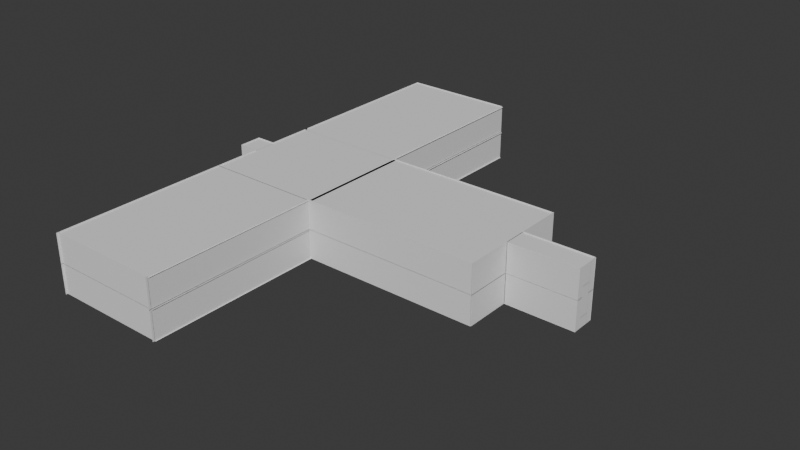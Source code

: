 # Source: Mall.blend  (saved by Blender 5.0.118; exported with 4.5.12 LTS)
import bpy
from mathutils import Matrix  # noqa: F401  (used for matrix-valued properties, if any)

bpy.ops.wm.read_factory_settings(use_empty=True)
scene = bpy.context.scene
scene.name = 'Scene'

# ---- collections
col_collection = bpy.data.collections.new('Collection'); scene.collection.children.link(col_collection)

# ---- world
world_world = bpy.data.worlds.new('World'); scene.world = world_world
world_world.use_nodes = True; world_world.node_tree.nodes.clear()
_N = world_world.node_tree.nodes; _L = world_world.node_tree.links
n0 = _N.new('ShaderNodeOutputWorld'); n0.name = 'World Output'; n0.location = (200, 100)
n1 = _N.new('ShaderNodeBackground'); n1.name = 'Background'; n1.location = (-200, 100)
n1.inputs[0].default_value = (0.05088, 0.05088, 0.05088, 1.0)
_L.new(n1.outputs[0], n0.inputs[0])
n0.is_active_output = True
world_world.color = (0.05088, 0.05088, 0.05088)
world_world.sun_shadow_jitter_overblur = 0.0

# ---- meshes
me_cube_001 = bpy.data.meshes.new('Cube.001')
me_cube_001.from_pydata([(-1.0, -1.0, -1.0), (-1.0, -1.0, 1.0), (-1.0, 1.0, -1.0), (-1.0, 1.0, 1.0), (1.0, -1.0, -1.0), (1.0, -1.0, 1.0), (1.0, 1.0, -1.0), (1.0, 1.0, 1.0)], [], [(0, 1, 3, 2), (2, 3, 7, 6), (6, 7, 5, 4), (4, 5, 1, 0), (2, 6, 4, 0), (7, 3, 1, 5)])
_uv = me_cube_001.uv_layers.new(name='UVMap')
_uv.uv.foreach_set('vector', [0.375, 0.0, 0.625, 0.0, 0.625, 0.25, 0.375, 0.25, 0.375, 0.25, 0.625, 0.25, 0.625, 0.5, 0.375, 0.5, 0.375, 0.5, 0.625, 0.5, 0.625, 0.75, 0.375, 0.75, 0.375, 0.75, 0.625, 0.75, 0.625, 1.0, 0.375, 1.0, 0.125, 0.5, 0.375, 0.5, 0.375, 0.75, 0.125, 0.75, 0.625, 0.5, 0.875, 0.5, 0.875, 0.75, 0.625, 0.75])
me_cube_001.update()
me_cube_002 = bpy.data.meshes.new('Cube.002')
me_cube_002.from_pydata([(-1.0, -1.0, -1.0), (-1.0, -1.0, 1.0), (-1.0, 1.0, -1.0), (-1.0, 1.0, 1.0), (1.0, -1.0, -1.0), (1.0, -1.0, 1.0), (1.0, 1.0, -1.0), (1.0, 1.0, 1.0)], [], [(0, 1, 3, 2), (2, 3, 7, 6), (6, 7, 5, 4), (4, 5, 1, 0), (2, 6, 4, 0), (7, 3, 1, 5)])
_uv = me_cube_002.uv_layers.new(name='UVMap')
_uv.uv.foreach_set('vector', [0.375, 0.0, 0.625, 0.0, 0.625, 0.25, 0.375, 0.25, 0.375, 0.25, 0.625, 0.25, 0.625, 0.5, 0.375, 0.5, 0.375, 0.5, 0.625, 0.5, 0.625, 0.75, 0.375, 0.75, 0.375, 0.75, 0.625, 0.75, 0.625, 1.0, 0.375, 1.0, 0.125, 0.5, 0.375, 0.5, 0.375, 0.75, 0.125, 0.75, 0.625, 0.5, 0.875, 0.5, 0.875, 0.75, 0.625, 0.75])
me_cube_002.update()
me_plane_001 = bpy.data.meshes.new('Plane.001')
me_plane_001.from_pydata([(-1.0, -1.0, 0.0), (1.0, -1.0, 0.0), (-1.0, 1.0, 0.0), (1.0, 1.0, 0.0)], [], [(0, 1, 3, 2)])
_uv = me_plane_001.uv_layers.new(name='UVMap')
_uv.uv.foreach_set('vector', [0.0, 0.0, 1.0, 0.0, 1.0, 1.0, 0.0, 1.0])
me_plane_001.update()
me_cube_003 = bpy.data.meshes.new('Cube.003')
me_cube_003.from_pydata([(-1.0, -1.0, -1.0), (-1.0, -1.0, 1.0), (-1.0, 1.0, -1.0), (-1.0, 1.0, 1.0), (1.0, -1.0, -1.0), (1.0, -1.0, 1.0), (1.0, 1.0, -1.0), (1.0, 1.0, 1.0)], [], [(0, 1, 3, 2), (2, 3, 7, 6), (6, 7, 5, 4), (4, 5, 1, 0), (2, 6, 4, 0), (7, 3, 1, 5)])
_uv = me_cube_003.uv_layers.new(name='UVMap')
_uv.uv.foreach_set('vector', [0.375, 0.0, 0.625, 0.0, 0.625, 0.25, 0.375, 0.25, 0.375, 0.25, 0.625, 0.25, 0.625, 0.5, 0.375, 0.5, 0.375, 0.5, 0.625, 0.5, 0.625, 0.75, 0.375, 0.75, 0.375, 0.75, 0.625, 0.75, 0.625, 1.0, 0.375, 1.0, 0.125, 0.5, 0.375, 0.5, 0.375, 0.75, 0.125, 0.75, 0.625, 0.5, 0.875, 0.5, 0.875, 0.75, 0.625, 0.75])
me_cube_003.update()
me_cube_004 = bpy.data.meshes.new('Cube.004')
me_cube_004.from_pydata([(-1.0, -1.0, -1.0), (-1.0, -1.0, 1.0), (-1.0, 1.0, -1.0), (-1.0, 1.0, 1.0), (1.0, -1.0, -1.0), (1.0, -1.0, 1.0), (1.0, 1.0, -1.0), (1.0, 1.0, 1.0)], [], [(0, 1, 3, 2), (2, 3, 7, 6), (6, 7, 5, 4), (4, 5, 1, 0), (2, 6, 4, 0), (7, 3, 1, 5)])
_uv = me_cube_004.uv_layers.new(name='UVMap')
_uv.uv.foreach_set('vector', [0.375, 0.0, 0.625, 0.0, 0.625, 0.25, 0.375, 0.25, 0.375, 0.25, 0.625, 0.25, 0.625, 0.5, 0.375, 0.5, 0.375, 0.5, 0.625, 0.5, 0.625, 0.75, 0.375, 0.75, 0.375, 0.75, 0.625, 0.75, 0.625, 1.0, 0.375, 1.0, 0.125, 0.5, 0.375, 0.5, 0.375, 0.75, 0.125, 0.75, 0.625, 0.5, 0.875, 0.5, 0.875, 0.75, 0.625, 0.75])
me_cube_004.update()
me_cube_005 = bpy.data.meshes.new('Cube.005')
me_cube_005.from_pydata([(-1.0, -1.0, -1.0), (-1.0, -1.0, 1.0), (-1.0, 1.0, -1.0), (-1.0, 1.0, 1.0), (1.0, -1.0, -1.0), (1.0, -1.0, 1.0), (1.0, 1.0, -1.0), (1.0, 1.0, 1.0)], [], [(0, 1, 3, 2), (2, 3, 7, 6), (6, 7, 5, 4), (4, 5, 1, 0), (2, 6, 4, 0), (7, 3, 1, 5)])
_uv = me_cube_005.uv_layers.new(name='UVMap')
_uv.uv.foreach_set('vector', [0.375, 0.0, 0.625, 0.0, 0.625, 0.25, 0.375, 0.25, 0.375, 0.25, 0.625, 0.25, 0.625, 0.5, 0.375, 0.5, 0.375, 0.5, 0.625, 0.5, 0.625, 0.75, 0.375, 0.75, 0.375, 0.75, 0.625, 0.75, 0.625, 1.0, 0.375, 1.0, 0.125, 0.5, 0.375, 0.5, 0.375, 0.75, 0.125, 0.75, 0.625, 0.5, 0.875, 0.5, 0.875, 0.75, 0.625, 0.75])
me_cube_005.update()
me_cube_006 = bpy.data.meshes.new('Cube.006')
me_cube_006.from_pydata([(-1.0, -1.0, -1.0), (-1.0, -1.0, 1.0), (-1.0, 1.0, -1.0), (-1.0, 1.0, 1.0), (1.0, -1.0, -1.0), (1.0, -1.0, 1.0), (1.0, 1.0, -1.0), (1.0, 1.0, 1.0)], [], [(0, 1, 3, 2), (2, 3, 7, 6), (6, 7, 5, 4), (4, 5, 1, 0), (2, 6, 4, 0), (7, 3, 1, 5)])
_uv = me_cube_006.uv_layers.new(name='UVMap')
_uv.uv.foreach_set('vector', [0.375, 0.0, 0.625, 0.0, 0.625, 0.25, 0.375, 0.25, 0.375, 0.25, 0.625, 0.25, 0.625, 0.5, 0.375, 0.5, 0.375, 0.5, 0.625, 0.5, 0.625, 0.75, 0.375, 0.75, 0.375, 0.75, 0.625, 0.75, 0.625, 1.0, 0.375, 1.0, 0.125, 0.5, 0.375, 0.5, 0.375, 0.75, 0.125, 0.75, 0.625, 0.5, 0.875, 0.5, 0.875, 0.75, 0.625, 0.75])
me_cube_006.update()
me_cube_007 = bpy.data.meshes.new('Cube.007')
me_cube_007.from_pydata([(-1.0, -1.0, -1.0), (-1.0, -1.0, 1.0), (-1.0, 1.0, -1.0), (-1.0, 1.0, 1.0), (1.0, -1.0, -1.0), (1.0, -1.0, 1.0), (1.0, 1.0, -1.0), (1.0, 1.0, 1.0)], [], [(0, 1, 3, 2), (2, 3, 7, 6), (6, 7, 5, 4), (4, 5, 1, 0), (2, 6, 4, 0), (7, 3, 1, 5)])
_uv = me_cube_007.uv_layers.new(name='UVMap')
_uv.uv.foreach_set('vector', [0.375, 0.0, 0.625, 0.0, 0.625, 0.25, 0.375, 0.25, 0.375, 0.25, 0.625, 0.25, 0.625, 0.5, 0.375, 0.5, 0.375, 0.5, 0.625, 0.5, 0.625, 0.75, 0.375, 0.75, 0.375, 0.75, 0.625, 0.75, 0.625, 1.0, 0.375, 1.0, 0.125, 0.5, 0.375, 0.5, 0.375, 0.75, 0.125, 0.75, 0.625, 0.5, 0.875, 0.5, 0.875, 0.75, 0.625, 0.75])
me_cube_007.update()
me_cube_008 = bpy.data.meshes.new('Cube.008')
me_cube_008.from_pydata([(-1.0, -1.0, -1.0), (-1.0, -1.0, 1.0), (-1.0, 1.0, -1.0), (-1.0, 1.0, 1.0), (1.0, -1.0, -1.0), (1.0, -1.0, 1.0), (1.0, 1.0, -1.0), (1.0, 1.0, 1.0)], [], [(0, 1, 3, 2), (2, 3, 7, 6), (6, 7, 5, 4), (4, 5, 1, 0), (2, 6, 4, 0), (7, 3, 1, 5)])
_uv = me_cube_008.uv_layers.new(name='UVMap')
_uv.uv.foreach_set('vector', [0.375, 0.0, 0.625, 0.0, 0.625, 0.25, 0.375, 0.25, 0.375, 0.25, 0.625, 0.25, 0.625, 0.5, 0.375, 0.5, 0.375, 0.5, 0.625, 0.5, 0.625, 0.75, 0.375, 0.75, 0.375, 0.75, 0.625, 0.75, 0.625, 1.0, 0.375, 1.0, 0.125, 0.5, 0.375, 0.5, 0.375, 0.75, 0.125, 0.75, 0.625, 0.5, 0.875, 0.5, 0.875, 0.75, 0.625, 0.75])
me_cube_008.update()
me_cube_009 = bpy.data.meshes.new('Cube.009')
me_cube_009.from_pydata([(-1.0, -1.0, -1.0), (-1.0, -1.0, 1.0), (-1.0, 1.0, -1.0), (-1.0, 1.0, 1.0), (1.0, -1.0, -1.0), (1.0, -1.0, 1.0), (1.0, 1.0, -1.0), (1.0, 1.0, 1.0)], [], [(0, 1, 3, 2), (2, 3, 7, 6), (6, 7, 5, 4), (4, 5, 1, 0), (2, 6, 4, 0), (7, 3, 1, 5)])
_uv = me_cube_009.uv_layers.new(name='UVMap')
_uv.uv.foreach_set('vector', [0.375, 0.0, 0.625, 0.0, 0.625, 0.25, 0.375, 0.25, 0.375, 0.25, 0.625, 0.25, 0.625, 0.5, 0.375, 0.5, 0.375, 0.5, 0.625, 0.5, 0.625, 0.75, 0.375, 0.75, 0.375, 0.75, 0.625, 0.75, 0.625, 1.0, 0.375, 1.0, 0.125, 0.5, 0.375, 0.5, 0.375, 0.75, 0.125, 0.75, 0.625, 0.5, 0.875, 0.5, 0.875, 0.75, 0.625, 0.75])
me_cube_009.update()
me_cube_010 = bpy.data.meshes.new('Cube.010')
me_cube_010.from_pydata([(-1.0, -1.0, -1.0), (-1.0, -1.0, 1.0), (-1.0, 1.0, -1.0), (-1.0, 1.0, 1.0), (1.0, -1.0, -1.0), (1.0, -1.0, 1.0), (1.0, 1.0, -1.0), (1.0, 1.0, 1.0)], [], [(0, 1, 3, 2), (2, 3, 7, 6), (6, 7, 5, 4), (4, 5, 1, 0), (2, 6, 4, 0), (7, 3, 1, 5)])
_uv = me_cube_010.uv_layers.new(name='UVMap')
_uv.uv.foreach_set('vector', [0.375, 0.0, 0.625, 0.0, 0.625, 0.25, 0.375, 0.25, 0.375, 0.25, 0.625, 0.25, 0.625, 0.5, 0.375, 0.5, 0.375, 0.5, 0.625, 0.5, 0.625, 0.75, 0.375, 0.75, 0.375, 0.75, 0.625, 0.75, 0.625, 1.0, 0.375, 1.0, 0.125, 0.5, 0.375, 0.5, 0.375, 0.75, 0.125, 0.75, 0.625, 0.5, 0.875, 0.5, 0.875, 0.75, 0.625, 0.75])
me_cube_010.update()
me_cube_011 = bpy.data.meshes.new('Cube.011')
me_cube_011.from_pydata([(-1.0, -1.0, -1.0), (-1.0, -1.0, 1.0), (-1.0, 1.0, -1.0), (-1.0, 1.0, 1.0), (1.0, -1.0, -1.0), (1.0, -1.0, 1.0), (1.0, 1.0, -1.0), (1.0, 1.0, 1.0)], [], [(0, 1, 3, 2), (2, 3, 7, 6), (6, 7, 5, 4), (4, 5, 1, 0), (2, 6, 4, 0), (7, 3, 1, 5)])
_uv = me_cube_011.uv_layers.new(name='UVMap')
_uv.uv.foreach_set('vector', [0.375, 0.0, 0.625, 0.0, 0.625, 0.25, 0.375, 0.25, 0.375, 0.25, 0.625, 0.25, 0.625, 0.5, 0.375, 0.5, 0.375, 0.5, 0.625, 0.5, 0.625, 0.75, 0.375, 0.75, 0.375, 0.75, 0.625, 0.75, 0.625, 1.0, 0.375, 1.0, 0.125, 0.5, 0.375, 0.5, 0.375, 0.75, 0.125, 0.75, 0.625, 0.5, 0.875, 0.5, 0.875, 0.75, 0.625, 0.75])
me_cube_011.update()
me_plane_002 = bpy.data.meshes.new('Plane.002')
me_plane_002.from_pydata([(-1.0, -1.0, 0.0), (1.0, -1.0, 0.0), (-1.0, 1.0, 0.0), (1.0, 1.0, 0.0)], [], [(0, 1, 3, 2)])
_uv = me_plane_002.uv_layers.new(name='UVMap')
_uv.uv.foreach_set('vector', [0.0, 0.0, 1.0, 0.0, 1.0, 1.0, 0.0, 1.0])
me_plane_002.update()
me_plane_003 = bpy.data.meshes.new('Plane.003')
me_plane_003.from_pydata([(-1.0, -1.0, 0.0), (1.0, -1.0, 0.0), (-1.0, 1.0, 0.0), (1.0, 1.0, 0.0)], [], [(0, 1, 3, 2)])
_uv = me_plane_003.uv_layers.new(name='UVMap')
_uv.uv.foreach_set('vector', [0.0, 0.0, 1.0, 0.0, 1.0, 1.0, 0.0, 1.0])
me_plane_003.update()
me_plane_004 = bpy.data.meshes.new('Plane.004')
me_plane_004.from_pydata([(-1.0, -1.0, 0.0), (1.0, -1.0, 0.0), (-1.0, 1.0, 0.0), (1.0, 1.0, 0.0)], [], [(0, 1, 3, 2)])
_uv = me_plane_004.uv_layers.new(name='UVMap')
_uv.uv.foreach_set('vector', [0.0, 0.0, 1.0, 0.0, 1.0, 1.0, 0.0, 1.0])
me_plane_004.update()
me_cube_012 = bpy.data.meshes.new('Cube.012')
me_cube_012.from_pydata([(-1.0, -1.0, -1.0), (-1.0, -1.0, 1.0), (-1.0, 1.0, -1.0), (-1.0, 1.0, 1.0), (1.0, -1.0, -1.0), (1.0, -1.0, 1.0), (1.0, 1.0, -1.0), (1.0, 1.0, 1.0)], [], [(0, 1, 3, 2), (2, 3, 7, 6), (6, 7, 5, 4), (4, 5, 1, 0), (2, 6, 4, 0), (7, 3, 1, 5)])
_uv = me_cube_012.uv_layers.new(name='UVMap')
_uv.uv.foreach_set('vector', [0.375, 0.0, 0.625, 0.0, 0.625, 0.25, 0.375, 0.25, 0.375, 0.25, 0.625, 0.25, 0.625, 0.5, 0.375, 0.5, 0.375, 0.5, 0.625, 0.5, 0.625, 0.75, 0.375, 0.75, 0.375, 0.75, 0.625, 0.75, 0.625, 1.0, 0.375, 1.0, 0.125, 0.5, 0.375, 0.5, 0.375, 0.75, 0.125, 0.75, 0.625, 0.5, 0.875, 0.5, 0.875, 0.75, 0.625, 0.75])
me_cube_012.update()
me_cube_013 = bpy.data.meshes.new('Cube.013')
me_cube_013.from_pydata([(-1.0, -1.0, -1.0), (-1.0, -1.0, 1.0), (-1.0, 1.0, -1.0), (-1.0, 1.0, 1.0), (1.0, -1.0, -1.0), (1.0, -1.0, 1.0), (1.0, 1.0, -1.0), (1.0, 1.0, 1.0)], [], [(0, 1, 3, 2), (2, 3, 7, 6), (6, 7, 5, 4), (4, 5, 1, 0), (2, 6, 4, 0), (7, 3, 1, 5)])
_uv = me_cube_013.uv_layers.new(name='UVMap')
_uv.uv.foreach_set('vector', [0.375, 0.0, 0.625, 0.0, 0.625, 0.25, 0.375, 0.25, 0.375, 0.25, 0.625, 0.25, 0.625, 0.5, 0.375, 0.5, 0.375, 0.5, 0.625, 0.5, 0.625, 0.75, 0.375, 0.75, 0.375, 0.75, 0.625, 0.75, 0.625, 1.0, 0.375, 1.0, 0.125, 0.5, 0.375, 0.5, 0.375, 0.75, 0.125, 0.75, 0.625, 0.5, 0.875, 0.5, 0.875, 0.75, 0.625, 0.75])
me_cube_013.update()
me_cube_014 = bpy.data.meshes.new('Cube.014')
me_cube_014.from_pydata([(-1.0, -1.0, -1.0), (-1.0, -1.0, 1.0), (-1.0, 1.0, -1.0), (-1.0, 1.0, 1.0), (1.0, -1.0, -1.0), (1.0, -1.0, 1.0), (1.0, 1.0, -1.0), (1.0, 1.0, 1.0)], [], [(0, 1, 3, 2), (2, 3, 7, 6), (6, 7, 5, 4), (4, 5, 1, 0), (2, 6, 4, 0), (7, 3, 1, 5)])
_uv = me_cube_014.uv_layers.new(name='UVMap')
_uv.uv.foreach_set('vector', [0.375, 0.0, 0.625, 0.0, 0.625, 0.25, 0.375, 0.25, 0.375, 0.25, 0.625, 0.25, 0.625, 0.5, 0.375, 0.5, 0.375, 0.5, 0.625, 0.5, 0.625, 0.75, 0.375, 0.75, 0.375, 0.75, 0.625, 0.75, 0.625, 1.0, 0.375, 1.0, 0.125, 0.5, 0.375, 0.5, 0.375, 0.75, 0.125, 0.75, 0.625, 0.5, 0.875, 0.5, 0.875, 0.75, 0.625, 0.75])
me_cube_014.update()
me_plane_005 = bpy.data.meshes.new('Plane.005')
me_plane_005.from_pydata([(-1.0, -1.0, 0.0), (1.0, -1.0, 0.0), (-1.0, 1.0, 0.0), (1.0, 1.0, 0.0)], [], [(0, 1, 3, 2)])
_uv = me_plane_005.uv_layers.new(name='UVMap')
_uv.uv.foreach_set('vector', [0.0, 0.0, 1.0, 0.0, 1.0, 1.0, 0.0, 1.0])
me_plane_005.update()
me_cube_015 = bpy.data.meshes.new('Cube.015')
me_cube_015.from_pydata([(-1.0, -1.0, -1.0), (-1.0, -1.0, 1.0), (-1.0, 1.0, -1.0), (-1.0, 1.0, 1.0), (1.0, -1.0, -1.0), (1.0, -1.0, 1.0), (1.0, 1.0, -1.0), (1.0, 1.0, 1.0)], [], [(0, 1, 3, 2), (2, 3, 7, 6), (6, 7, 5, 4), (4, 5, 1, 0), (2, 6, 4, 0), (7, 3, 1, 5)])
_uv = me_cube_015.uv_layers.new(name='UVMap')
_uv.uv.foreach_set('vector', [0.375, 0.0, 0.625, 0.0, 0.625, 0.25, 0.375, 0.25, 0.375, 0.25, 0.625, 0.25, 0.625, 0.5, 0.375, 0.5, 0.375, 0.5, 0.625, 0.5, 0.625, 0.75, 0.375, 0.75, 0.375, 0.75, 0.625, 0.75, 0.625, 1.0, 0.375, 1.0, 0.125, 0.5, 0.375, 0.5, 0.375, 0.75, 0.125, 0.75, 0.625, 0.5, 0.875, 0.5, 0.875, 0.75, 0.625, 0.75])
me_cube_015.update()
me_cube_016 = bpy.data.meshes.new('Cube.016')
me_cube_016.from_pydata([(-1.0, -1.0, -1.0), (-1.0, -1.0, 1.0), (-1.0, 1.0, -1.0), (-1.0, 1.0, 1.0), (1.0, -1.0, -1.0), (1.0, -1.0, 1.0), (1.0, 1.0, -1.0), (1.0, 1.0, 1.0)], [], [(0, 1, 3, 2), (2, 3, 7, 6), (6, 7, 5, 4), (4, 5, 1, 0), (2, 6, 4, 0), (7, 3, 1, 5)])
_uv = me_cube_016.uv_layers.new(name='UVMap')
_uv.uv.foreach_set('vector', [0.375, 0.0, 0.625, 0.0, 0.625, 0.25, 0.375, 0.25, 0.375, 0.25, 0.625, 0.25, 0.625, 0.5, 0.375, 0.5, 0.375, 0.5, 0.625, 0.5, 0.625, 0.75, 0.375, 0.75, 0.375, 0.75, 0.625, 0.75, 0.625, 1.0, 0.375, 1.0, 0.125, 0.5, 0.375, 0.5, 0.375, 0.75, 0.125, 0.75, 0.625, 0.5, 0.875, 0.5, 0.875, 0.75, 0.625, 0.75])
me_cube_016.update()
me_cube_017 = bpy.data.meshes.new('Cube.017')
me_cube_017.from_pydata([(-1.0, -1.0, -1.0), (-1.0, -1.0, 1.0), (-1.0, 1.0, -1.0), (-1.0, 1.0, 1.0), (1.0, -1.0, -1.0), (1.0, -1.0, 1.0), (1.0, 1.0, -1.0), (1.0, 1.0, 1.0)], [], [(0, 1, 3, 2), (2, 3, 7, 6), (6, 7, 5, 4), (4, 5, 1, 0), (2, 6, 4, 0), (7, 3, 1, 5)])
_uv = me_cube_017.uv_layers.new(name='UVMap')
_uv.uv.foreach_set('vector', [0.375, 0.0, 0.625, 0.0, 0.625, 0.25, 0.375, 0.25, 0.375, 0.25, 0.625, 0.25, 0.625, 0.5, 0.375, 0.5, 0.375, 0.5, 0.625, 0.5, 0.625, 0.75, 0.375, 0.75, 0.375, 0.75, 0.625, 0.75, 0.625, 1.0, 0.375, 1.0, 0.125, 0.5, 0.375, 0.5, 0.375, 0.75, 0.125, 0.75, 0.625, 0.5, 0.875, 0.5, 0.875, 0.75, 0.625, 0.75])
me_cube_017.update()
me_cube_018 = bpy.data.meshes.new('Cube.018')
me_cube_018.from_pydata([(-1.0, -1.0, -1.0), (-1.0, -1.0, 1.0), (-1.0, 1.0, -1.0), (-1.0, 1.0, 1.0), (1.0, -1.0, -1.0), (1.0, -1.0, 1.0), (1.0, 1.0, -1.0), (1.0, 1.0, 1.0)], [], [(0, 1, 3, 2), (2, 3, 7, 6), (6, 7, 5, 4), (4, 5, 1, 0), (2, 6, 4, 0), (7, 3, 1, 5)])
_uv = me_cube_018.uv_layers.new(name='UVMap')
_uv.uv.foreach_set('vector', [0.375, 0.0, 0.625, 0.0, 0.625, 0.25, 0.375, 0.25, 0.375, 0.25, 0.625, 0.25, 0.625, 0.5, 0.375, 0.5, 0.375, 0.5, 0.625, 0.5, 0.625, 0.75, 0.375, 0.75, 0.375, 0.75, 0.625, 0.75, 0.625, 1.0, 0.375, 1.0, 0.125, 0.5, 0.375, 0.5, 0.375, 0.75, 0.125, 0.75, 0.625, 0.5, 0.875, 0.5, 0.875, 0.75, 0.625, 0.75])
me_cube_018.update()
me_cube_019 = bpy.data.meshes.new('Cube.019')
me_cube_019.from_pydata([(-1.0, -1.0, -1.0), (-1.0, -1.0, 1.0), (-1.0, 1.0, -1.0), (-1.0, 1.0, 1.0), (1.0, -1.0, -1.0), (1.0, -1.0, 1.0), (1.0, 1.0, -1.0), (1.0, 1.0, 1.0)], [], [(0, 1, 3, 2), (2, 3, 7, 6), (6, 7, 5, 4), (4, 5, 1, 0), (2, 6, 4, 0), (7, 3, 1, 5)])
_uv = me_cube_019.uv_layers.new(name='UVMap')
_uv.uv.foreach_set('vector', [0.375, 0.0, 0.625, 0.0, 0.625, 0.25, 0.375, 0.25, 0.375, 0.25, 0.625, 0.25, 0.625, 0.5, 0.375, 0.5, 0.375, 0.5, 0.625, 0.5, 0.625, 0.75, 0.375, 0.75, 0.375, 0.75, 0.625, 0.75, 0.625, 1.0, 0.375, 1.0, 0.125, 0.5, 0.375, 0.5, 0.375, 0.75, 0.125, 0.75, 0.625, 0.5, 0.875, 0.5, 0.875, 0.75, 0.625, 0.75])
me_cube_019.update()
me_plane_006 = bpy.data.meshes.new('Plane.006')
me_plane_006.from_pydata([(-1.0, -1.0, 0.0), (1.0, -1.0, 0.0), (-1.0, 1.0, 0.0), (1.0, 1.0, 0.0)], [], [(0, 1, 3, 2)])
_uv = me_plane_006.uv_layers.new(name='UVMap')
_uv.uv.foreach_set('vector', [0.0, 0.0, 1.0, 0.0, 1.0, 1.0, 0.0, 1.0])
me_plane_006.update()
me_cube_020 = bpy.data.meshes.new('Cube.020')
me_cube_020.from_pydata([(-1.0, -1.0, -1.0), (-1.0, -1.0, 1.0), (-1.0, 1.0, -1.0), (-1.0, 1.0, 1.0), (1.0, -1.0, -1.0), (1.0, -1.0, 1.0), (1.0, 1.0, -1.0), (1.0, 1.0, 1.0)], [], [(0, 1, 3, 2), (2, 3, 7, 6), (6, 7, 5, 4), (4, 5, 1, 0), (2, 6, 4, 0), (7, 3, 1, 5)])
_uv = me_cube_020.uv_layers.new(name='UVMap')
_uv.uv.foreach_set('vector', [0.375, 0.0, 0.625, 0.0, 0.625, 0.25, 0.375, 0.25, 0.375, 0.25, 0.625, 0.25, 0.625, 0.5, 0.375, 0.5, 0.375, 0.5, 0.625, 0.5, 0.625, 0.75, 0.375, 0.75, 0.375, 0.75, 0.625, 0.75, 0.625, 1.0, 0.375, 1.0, 0.125, 0.5, 0.375, 0.5, 0.375, 0.75, 0.125, 0.75, 0.625, 0.5, 0.875, 0.5, 0.875, 0.75, 0.625, 0.75])
me_cube_020.update()
me_plane_007 = bpy.data.meshes.new('Plane.007')
me_plane_007.from_pydata([(-1.0, -1.0, 0.0), (1.0, -1.0, 0.0), (-1.0, 1.0, 0.0), (1.0, 1.0, 0.0)], [], [(0, 1, 3, 2)])
_uv = me_plane_007.uv_layers.new(name='UVMap')
_uv.uv.foreach_set('vector', [0.0, 0.0, 1.0, 0.0, 1.0, 1.0, 0.0, 1.0])
me_plane_007.update()
me_plane_008 = bpy.data.meshes.new('Plane.008')
me_plane_008.from_pydata([(-1.0, -1.0, 0.0), (1.0, -1.0, 0.0), (-1.0, 1.0, 0.0), (1.0, 1.0, 0.0)], [], [(0, 1, 3, 2)])
_uv = me_plane_008.uv_layers.new(name='UVMap')
_uv.uv.foreach_set('vector', [0.0, 0.0, 1.0, 0.0, 1.0, 1.0, 0.0, 1.0])
me_plane_008.update()
me_plane_009 = bpy.data.meshes.new('Plane.009')
me_plane_009.from_pydata([(-1.0, -1.0, 0.0), (1.0, -1.0, 0.0), (-1.0, 1.0, 0.0), (1.0, 1.0, 0.0)], [], [(0, 1, 3, 2)])
_uv = me_plane_009.uv_layers.new(name='UVMap')
_uv.uv.foreach_set('vector', [0.0, 0.0, 1.0, 0.0, 1.0, 1.0, 0.0, 1.0])
me_plane_009.update()
me_plane_010 = bpy.data.meshes.new('Plane.010')
me_plane_010.from_pydata([(-1.0, -1.0, 0.0), (1.0, -1.0, 0.0), (-1.0, 1.0, 0.0), (1.0, 1.0, 0.0)], [], [(0, 1, 3, 2)])
_uv = me_plane_010.uv_layers.new(name='UVMap')
_uv.uv.foreach_set('vector', [0.0, 0.0, 1.0, 0.0, 1.0, 1.0, 0.0, 1.0])
me_plane_010.update()
me_plane_011 = bpy.data.meshes.new('Plane.011')
me_plane_011.from_pydata([(-1.0, -1.0, 0.0), (1.0, -1.0, 0.0), (-1.0, 1.0, 0.0), (1.0, 1.0, 0.0)], [], [(0, 1, 3, 2)])
_uv = me_plane_011.uv_layers.new(name='UVMap')
_uv.uv.foreach_set('vector', [0.0, 0.0, 1.0, 0.0, 1.0, 1.0, 0.0, 1.0])
me_plane_011.update()
me_cube_021 = bpy.data.meshes.new('Cube.021')
me_cube_021.from_pydata([(-1.0, -1.0, -1.0), (-1.0, -1.0, 1.0), (-1.0, 1.0, -1.0), (-1.0, 1.0, 1.0), (1.0, -1.0, -1.0), (1.0, -1.0, 1.0), (1.0, 1.0, -1.0), (1.0, 1.0, 1.0)], [], [(0, 1, 3, 2), (2, 3, 7, 6), (6, 7, 5, 4), (4, 5, 1, 0), (2, 6, 4, 0), (7, 3, 1, 5)])
_uv = me_cube_021.uv_layers.new(name='UVMap')
_uv.uv.foreach_set('vector', [0.375, 0.0, 0.625, 0.0, 0.625, 0.25, 0.375, 0.25, 0.375, 0.25, 0.625, 0.25, 0.625, 0.5, 0.375, 0.5, 0.375, 0.5, 0.625, 0.5, 0.625, 0.75, 0.375, 0.75, 0.375, 0.75, 0.625, 0.75, 0.625, 1.0, 0.375, 1.0, 0.125, 0.5, 0.375, 0.5, 0.375, 0.75, 0.125, 0.75, 0.625, 0.5, 0.875, 0.5, 0.875, 0.75, 0.625, 0.75])
me_cube_021.update()
me_plane_012 = bpy.data.meshes.new('Plane.012')
me_plane_012.from_pydata([(-1.0, -1.0, 0.0), (1.0, -1.0, 0.0), (-1.0, 1.0, 0.0), (1.0, 1.0, 0.0)], [], [(0, 1, 3, 2)])
_uv = me_plane_012.uv_layers.new(name='UVMap')
_uv.uv.foreach_set('vector', [0.0, 0.0, 1.0, 0.0, 1.0, 1.0, 0.0, 1.0])
me_plane_012.update()
me_plane_013 = bpy.data.meshes.new('Plane.013')
me_plane_013.from_pydata([(-1.0, -1.0, 0.0), (1.0, -1.0, 0.0), (-1.0, 1.0, 0.0), (1.0, 1.0, 0.0)], [], [(0, 1, 3, 2)])
_uv = me_plane_013.uv_layers.new(name='UVMap')
_uv.uv.foreach_set('vector', [0.0, 0.0, 1.0, 0.0, 1.0, 1.0, 0.0, 1.0])
me_plane_013.update()
me_plane_014 = bpy.data.meshes.new('Plane.014')
me_plane_014.from_pydata([(-1.0, -1.0, 0.0), (1.0, -1.0, 0.0), (-1.0, 1.0, 0.0), (1.0, 1.0, 0.0)], [], [(0, 1, 3, 2)])
_uv = me_plane_014.uv_layers.new(name='UVMap')
_uv.uv.foreach_set('vector', [0.0, 0.0, 1.0, 0.0, 1.0, 1.0, 0.0, 1.0])
me_plane_014.update()
me_plane_015 = bpy.data.meshes.new('Plane.015')
me_plane_015.from_pydata([(-1.0, -1.0, 0.0), (1.0, -1.0, 0.0), (-1.0, 1.0, 0.0), (1.0, 1.0, 0.0)], [], [(0, 1, 3, 2)])
_uv = me_plane_015.uv_layers.new(name='UVMap')
_uv.uv.foreach_set('vector', [0.0, 0.0, 1.0, 0.0, 1.0, 1.0, 0.0, 1.0])
me_plane_015.update()
me_plane_016 = bpy.data.meshes.new('Plane.016')
me_plane_016.from_pydata([(-1.0, -1.0, 0.0), (1.0, -1.0, 0.0), (-1.0, 1.0, 0.0), (1.0, 1.0, 0.0)], [], [(0, 1, 3, 2)])
_uv = me_plane_016.uv_layers.new(name='UVMap')
_uv.uv.foreach_set('vector', [0.0, 0.0, 1.0, 0.0, 1.0, 1.0, 0.0, 1.0])
me_plane_016.update()
me_plane_017 = bpy.data.meshes.new('Plane.017')
me_plane_017.from_pydata([(-1.0, -1.0, 0.0), (1.0, -1.0, 0.0), (-1.0, 1.0, 0.0), (1.0, 1.0, 0.0)], [], [(0, 1, 3, 2)])
_uv = me_plane_017.uv_layers.new(name='UVMap')
_uv.uv.foreach_set('vector', [0.0, 0.0, 1.0, 0.0, 1.0, 1.0, 0.0, 1.0])
me_plane_017.update()
me_plane_018 = bpy.data.meshes.new('Plane.018')
me_plane_018.from_pydata([(-1.0, -1.0, 0.0), (1.0, -1.0, 0.0), (-1.0, 1.0, 0.0), (1.0, 1.0, 0.0)], [], [(0, 1, 3, 2)])
_uv = me_plane_018.uv_layers.new(name='UVMap')
_uv.uv.foreach_set('vector', [0.0, 0.0, 1.0, 0.0, 1.0, 1.0, 0.0, 1.0])
me_plane_018.update()
me_plane_019 = bpy.data.meshes.new('Plane.019')
me_plane_019.from_pydata([(-1.0, -1.0, 0.0), (1.0, -1.0, 0.0), (-1.0, 1.0, 0.0), (1.0, 1.0, 0.0)], [], [(0, 1, 3, 2)])
_uv = me_plane_019.uv_layers.new(name='UVMap')
_uv.uv.foreach_set('vector', [0.0, 0.0, 1.0, 0.0, 1.0, 1.0, 0.0, 1.0])
me_plane_019.update()
me_plane_020 = bpy.data.meshes.new('Plane.020')
me_plane_020.from_pydata([(-1.0, -1.0, 0.0), (1.0, -1.0, 0.0), (-1.0, 1.0, 0.0), (1.0, 1.0, 0.0)], [], [(0, 1, 3, 2)])
_uv = me_plane_020.uv_layers.new(name='UVMap')
_uv.uv.foreach_set('vector', [0.0, 0.0, 1.0, 0.0, 1.0, 1.0, 0.0, 1.0])
me_plane_020.update()
me_plane_021 = bpy.data.meshes.new('Plane.021')
me_plane_021.from_pydata([(-1.0, -1.0, 0.0), (1.0, -1.0, 0.0), (-1.0, 1.0, 0.0), (1.0, 1.0, 0.0)], [], [(0, 1, 3, 2)])
_uv = me_plane_021.uv_layers.new(name='UVMap')
_uv.uv.foreach_set('vector', [0.0, 0.0, 1.0, 0.0, 1.0, 1.0, 0.0, 1.0])
me_plane_021.update()
me_plane_022 = bpy.data.meshes.new('Plane.022')
me_plane_022.from_pydata([(-1.0, -1.0, 0.0), (1.0, -1.0, 0.0), (-1.0, 1.0, 0.0), (1.0, 1.0, 0.0)], [], [(0, 1, 3, 2)])
_uv = me_plane_022.uv_layers.new(name='UVMap')
_uv.uv.foreach_set('vector', [0.0, 0.0, 1.0, 0.0, 1.0, 1.0, 0.0, 1.0])
me_plane_022.update()
me_plane_023 = bpy.data.meshes.new('Plane.023')
me_plane_023.from_pydata([(-1.0, -1.0, 0.0), (1.0, -1.0, 0.0), (-1.0, 1.0, 0.0), (1.0, 1.0, 0.0)], [], [(0, 1, 3, 2)])
_uv = me_plane_023.uv_layers.new(name='UVMap')
_uv.uv.foreach_set('vector', [0.0, 0.0, 1.0, 0.0, 1.0, 1.0, 0.0, 1.0])
me_plane_023.update()
me_plane_024 = bpy.data.meshes.new('Plane.024')
me_plane_024.from_pydata([(-1.0, -1.0, 0.0), (1.0, -1.0, 0.0), (-1.0, 1.0, 0.0), (1.0, 1.0, 0.0)], [], [(0, 1, 3, 2)])
_uv = me_plane_024.uv_layers.new(name='UVMap')
_uv.uv.foreach_set('vector', [0.0, 0.0, 1.0, 0.0, 1.0, 1.0, 0.0, 1.0])
me_plane_024.update()
me_cube_022 = bpy.data.meshes.new('Cube.022')
me_cube_022.from_pydata([(-1.0, -1.0, -1.0), (-1.0, -1.0, 1.0), (-1.0, 1.0, -1.0), (-1.0, 1.0, 1.0), (1.0, -1.0, -1.0), (1.0, -1.0, 1.0), (1.0, 1.0, -1.0), (1.0, 1.0, 1.0)], [], [(0, 1, 3, 2), (2, 3, 7, 6), (6, 7, 5, 4), (4, 5, 1, 0), (2, 6, 4, 0), (7, 3, 1, 5)])
_uv = me_cube_022.uv_layers.new(name='UVMap')
_uv.uv.foreach_set('vector', [0.375, 0.0, 0.625, 0.0, 0.625, 0.25, 0.375, 0.25, 0.375, 0.25, 0.625, 0.25, 0.625, 0.5, 0.375, 0.5, 0.375, 0.5, 0.625, 0.5, 0.625, 0.75, 0.375, 0.75, 0.375, 0.75, 0.625, 0.75, 0.625, 1.0, 0.375, 1.0, 0.125, 0.5, 0.375, 0.5, 0.375, 0.75, 0.125, 0.75, 0.625, 0.5, 0.875, 0.5, 0.875, 0.75, 0.625, 0.75])
me_cube_022.update()
me_cube_023 = bpy.data.meshes.new('Cube.023')
me_cube_023.from_pydata([(-1.0, -1.0, -1.0), (-1.0, -1.0, 1.0), (-1.0, 1.0, -1.0), (-1.0, 1.0, 1.0), (1.0, -1.0, -1.0), (1.0, -1.0, 1.0), (1.0, 1.0, -1.0), (1.0, 1.0, 1.0)], [], [(0, 1, 3, 2), (2, 3, 7, 6), (6, 7, 5, 4), (4, 5, 1, 0), (2, 6, 4, 0), (7, 3, 1, 5)])
_uv = me_cube_023.uv_layers.new(name='UVMap')
_uv.uv.foreach_set('vector', [0.375, 0.0, 0.625, 0.0, 0.625, 0.25, 0.375, 0.25, 0.375, 0.25, 0.625, 0.25, 0.625, 0.5, 0.375, 0.5, 0.375, 0.5, 0.625, 0.5, 0.625, 0.75, 0.375, 0.75, 0.375, 0.75, 0.625, 0.75, 0.625, 1.0, 0.375, 1.0, 0.125, 0.5, 0.375, 0.5, 0.375, 0.75, 0.125, 0.75, 0.625, 0.5, 0.875, 0.5, 0.875, 0.75, 0.625, 0.75])
me_cube_023.update()
me_cube_024 = bpy.data.meshes.new('Cube.024')
me_cube_024.from_pydata([(-1.0, -1.0, -1.0), (-1.0, -1.0, 1.0), (-1.0, 1.0, -1.0), (-1.0, 1.0, 1.0), (1.0, -1.0, -1.0), (1.0, -1.0, 1.0), (1.0, 1.0, -1.0), (1.0, 1.0, 1.0)], [], [(0, 1, 3, 2), (2, 3, 7, 6), (6, 7, 5, 4), (4, 5, 1, 0), (2, 6, 4, 0), (7, 3, 1, 5)])
_uv = me_cube_024.uv_layers.new(name='UVMap')
_uv.uv.foreach_set('vector', [0.375, 0.0, 0.625, 0.0, 0.625, 0.25, 0.375, 0.25, 0.375, 0.25, 0.625, 0.25, 0.625, 0.5, 0.375, 0.5, 0.375, 0.5, 0.625, 0.5, 0.625, 0.75, 0.375, 0.75, 0.375, 0.75, 0.625, 0.75, 0.625, 1.0, 0.375, 1.0, 0.125, 0.5, 0.375, 0.5, 0.375, 0.75, 0.125, 0.75, 0.625, 0.5, 0.875, 0.5, 0.875, 0.75, 0.625, 0.75])
me_cube_024.update()
me_cube_025 = bpy.data.meshes.new('Cube.025')
me_cube_025.from_pydata([(-1.0, -1.0, -1.0), (-1.0, -1.0, 1.0), (-1.0, 1.0, -1.0), (-1.0, 1.0, 1.0), (1.0, -1.0, -1.0), (1.0, -1.0, 1.0), (1.0, 1.0, -1.0), (1.0, 1.0, 1.0)], [], [(0, 1, 3, 2), (2, 3, 7, 6), (6, 7, 5, 4), (4, 5, 1, 0), (2, 6, 4, 0), (7, 3, 1, 5)])
_uv = me_cube_025.uv_layers.new(name='UVMap')
_uv.uv.foreach_set('vector', [0.375, 0.0, 0.625, 0.0, 0.625, 0.25, 0.375, 0.25, 0.375, 0.25, 0.625, 0.25, 0.625, 0.5, 0.375, 0.5, 0.375, 0.5, 0.625, 0.5, 0.625, 0.75, 0.375, 0.75, 0.375, 0.75, 0.625, 0.75, 0.625, 1.0, 0.375, 1.0, 0.125, 0.5, 0.375, 0.5, 0.375, 0.75, 0.125, 0.75, 0.625, 0.5, 0.875, 0.5, 0.875, 0.75, 0.625, 0.75])
me_cube_025.update()
me_cube_026 = bpy.data.meshes.new('Cube.026')
me_cube_026.from_pydata([(-1.0, -1.0, -1.0), (-1.0, -1.0, 1.0), (-1.0, 1.0, -1.0), (-1.0, 1.0, 1.0), (1.0, -1.0, -1.0), (1.0, -1.0, 1.0), (1.0, 1.0, -1.0), (1.0, 1.0, 1.0)], [], [(0, 1, 3, 2), (2, 3, 7, 6), (6, 7, 5, 4), (4, 5, 1, 0), (2, 6, 4, 0), (7, 3, 1, 5)])
_uv = me_cube_026.uv_layers.new(name='UVMap')
_uv.uv.foreach_set('vector', [0.375, 0.0, 0.625, 0.0, 0.625, 0.25, 0.375, 0.25, 0.375, 0.25, 0.625, 0.25, 0.625, 0.5, 0.375, 0.5, 0.375, 0.5, 0.625, 0.5, 0.625, 0.75, 0.375, 0.75, 0.375, 0.75, 0.625, 0.75, 0.625, 1.0, 0.375, 1.0, 0.125, 0.5, 0.375, 0.5, 0.375, 0.75, 0.125, 0.75, 0.625, 0.5, 0.875, 0.5, 0.875, 0.75, 0.625, 0.75])
me_cube_026.update()
me_cube_027 = bpy.data.meshes.new('Cube.027')
me_cube_027.from_pydata([(-1.0, -1.0, -1.0), (-1.0, -1.0, 1.0), (-1.0, 1.0, -1.0), (-1.0, 1.0, 1.0), (1.0, -1.0, -1.0), (1.0, -1.0, 1.0), (1.0, 1.0, -1.0), (1.0, 1.0, 1.0)], [], [(0, 1, 3, 2), (2, 3, 7, 6), (6, 7, 5, 4), (4, 5, 1, 0), (2, 6, 4, 0), (7, 3, 1, 5)])
_uv = me_cube_027.uv_layers.new(name='UVMap')
_uv.uv.foreach_set('vector', [0.375, 0.0, 0.625, 0.0, 0.625, 0.25, 0.375, 0.25, 0.375, 0.25, 0.625, 0.25, 0.625, 0.5, 0.375, 0.5, 0.375, 0.5, 0.625, 0.5, 0.625, 0.75, 0.375, 0.75, 0.375, 0.75, 0.625, 0.75, 0.625, 1.0, 0.375, 1.0, 0.125, 0.5, 0.375, 0.5, 0.375, 0.75, 0.125, 0.75, 0.625, 0.5, 0.875, 0.5, 0.875, 0.75, 0.625, 0.75])
me_cube_027.update()
me_cube_028 = bpy.data.meshes.new('Cube.028')
me_cube_028.from_pydata([(-1.0, -1.0, -1.0), (-1.0, -1.0, 1.0), (-1.0, 1.0, -1.0), (-1.0, 1.0, 1.0), (1.0, -1.0, -1.0), (1.0, -1.0, 1.0), (1.0, 1.0, -1.0), (1.0, 1.0, 1.0)], [], [(0, 1, 3, 2), (2, 3, 7, 6), (6, 7, 5, 4), (4, 5, 1, 0), (2, 6, 4, 0), (7, 3, 1, 5)])
_uv = me_cube_028.uv_layers.new(name='UVMap')
_uv.uv.foreach_set('vector', [0.375, 0.0, 0.625, 0.0, 0.625, 0.25, 0.375, 0.25, 0.375, 0.25, 0.625, 0.25, 0.625, 0.5, 0.375, 0.5, 0.375, 0.5, 0.625, 0.5, 0.625, 0.75, 0.375, 0.75, 0.375, 0.75, 0.625, 0.75, 0.625, 1.0, 0.375, 1.0, 0.125, 0.5, 0.375, 0.5, 0.375, 0.75, 0.125, 0.75, 0.625, 0.5, 0.875, 0.5, 0.875, 0.75, 0.625, 0.75])
me_cube_028.update()
me_cube_029 = bpy.data.meshes.new('Cube.029')
me_cube_029.from_pydata([(-1.0, -1.0, -1.0), (-1.0, -1.0, 1.0), (-1.0, 1.0, -1.0), (-1.0, 1.0, 1.0), (1.0, -1.0, -1.0), (1.0, -1.0, 1.0), (1.0, 1.0, -1.0), (1.0, 1.0, 1.0)], [], [(0, 1, 3, 2), (2, 3, 7, 6), (6, 7, 5, 4), (4, 5, 1, 0), (2, 6, 4, 0), (7, 3, 1, 5)])
_uv = me_cube_029.uv_layers.new(name='UVMap')
_uv.uv.foreach_set('vector', [0.375, 0.0, 0.625, 0.0, 0.625, 0.25, 0.375, 0.25, 0.375, 0.25, 0.625, 0.25, 0.625, 0.5, 0.375, 0.5, 0.375, 0.5, 0.625, 0.5, 0.625, 0.75, 0.375, 0.75, 0.375, 0.75, 0.625, 0.75, 0.625, 1.0, 0.375, 1.0, 0.125, 0.5, 0.375, 0.5, 0.375, 0.75, 0.125, 0.75, 0.625, 0.5, 0.875, 0.5, 0.875, 0.75, 0.625, 0.75])
me_cube_029.update()
me_cube_030 = bpy.data.meshes.new('Cube.030')
me_cube_030.from_pydata([(-1.0, -1.0, -1.0), (-1.0, -1.0, 1.0), (-1.0, 1.0, -1.0), (-1.0, 1.0, 1.0), (1.0, -1.0, -1.0), (1.0, -1.0, 1.0), (1.0, 1.0, -1.0), (1.0, 1.0, 1.0)], [], [(0, 1, 3, 2), (2, 3, 7, 6), (6, 7, 5, 4), (4, 5, 1, 0), (2, 6, 4, 0), (7, 3, 1, 5)])
_uv = me_cube_030.uv_layers.new(name='UVMap')
_uv.uv.foreach_set('vector', [0.375, 0.0, 0.625, 0.0, 0.625, 0.25, 0.375, 0.25, 0.375, 0.25, 0.625, 0.25, 0.625, 0.5, 0.375, 0.5, 0.375, 0.5, 0.625, 0.5, 0.625, 0.75, 0.375, 0.75, 0.375, 0.75, 0.625, 0.75, 0.625, 1.0, 0.375, 1.0, 0.125, 0.5, 0.375, 0.5, 0.375, 0.75, 0.125, 0.75, 0.625, 0.5, 0.875, 0.5, 0.875, 0.75, 0.625, 0.75])
me_cube_030.update()
me_cube_031 = bpy.data.meshes.new('Cube.031')
me_cube_031.from_pydata([(-1.0, -1.0, -1.0), (-1.0, -1.0, 1.0), (-1.0, 1.0, -1.0), (-1.0, 1.0, 1.0), (1.0, -1.0, -1.0), (1.0, -1.0, 1.0), (1.0, 1.0, -1.0), (1.0, 1.0, 1.0)], [], [(0, 1, 3, 2), (2, 3, 7, 6), (6, 7, 5, 4), (4, 5, 1, 0), (2, 6, 4, 0), (7, 3, 1, 5)])
_uv = me_cube_031.uv_layers.new(name='UVMap')
_uv.uv.foreach_set('vector', [0.375, 0.0, 0.625, 0.0, 0.625, 0.25, 0.375, 0.25, 0.375, 0.25, 0.625, 0.25, 0.625, 0.5, 0.375, 0.5, 0.375, 0.5, 0.625, 0.5, 0.625, 0.75, 0.375, 0.75, 0.375, 0.75, 0.625, 0.75, 0.625, 1.0, 0.375, 1.0, 0.125, 0.5, 0.375, 0.5, 0.375, 0.75, 0.125, 0.75, 0.625, 0.5, 0.875, 0.5, 0.875, 0.75, 0.625, 0.75])
me_cube_031.update()
me_cube_032 = bpy.data.meshes.new('Cube.032')
me_cube_032.from_pydata([(-1.0, -1.0, -1.0), (-1.0, -1.0, 1.0), (-1.0, 1.0, -1.0), (-1.0, 1.0, 1.0), (1.0, -1.0, -1.0), (1.0, -1.0, 1.0), (1.0, 1.0, -1.0), (1.0, 1.0, 1.0)], [], [(0, 1, 3, 2), (2, 3, 7, 6), (6, 7, 5, 4), (4, 5, 1, 0), (2, 6, 4, 0), (7, 3, 1, 5)])
_uv = me_cube_032.uv_layers.new(name='UVMap')
_uv.uv.foreach_set('vector', [0.375, 0.0, 0.625, 0.0, 0.625, 0.25, 0.375, 0.25, 0.375, 0.25, 0.625, 0.25, 0.625, 0.5, 0.375, 0.5, 0.375, 0.5, 0.625, 0.5, 0.625, 0.75, 0.375, 0.75, 0.375, 0.75, 0.625, 0.75, 0.625, 1.0, 0.375, 1.0, 0.125, 0.5, 0.375, 0.5, 0.375, 0.75, 0.125, 0.75, 0.625, 0.5, 0.875, 0.5, 0.875, 0.75, 0.625, 0.75])
me_cube_032.update()
me_cube_033 = bpy.data.meshes.new('Cube.033')
me_cube_033.from_pydata([(-1.0, -1.0, -1.0), (-1.0, -1.0, 1.0), (-1.0, 1.0, -1.0), (-1.0, 1.0, 1.0), (1.0, -1.0, -1.0), (1.0, -1.0, 1.0), (1.0, 1.0, -1.0), (1.0, 1.0, 1.0)], [], [(0, 1, 3, 2), (2, 3, 7, 6), (6, 7, 5, 4), (4, 5, 1, 0), (2, 6, 4, 0), (7, 3, 1, 5)])
_uv = me_cube_033.uv_layers.new(name='UVMap')
_uv.uv.foreach_set('vector', [0.375, 0.0, 0.625, 0.0, 0.625, 0.25, 0.375, 0.25, 0.375, 0.25, 0.625, 0.25, 0.625, 0.5, 0.375, 0.5, 0.375, 0.5, 0.625, 0.5, 0.625, 0.75, 0.375, 0.75, 0.375, 0.75, 0.625, 0.75, 0.625, 1.0, 0.375, 1.0, 0.125, 0.5, 0.375, 0.5, 0.375, 0.75, 0.125, 0.75, 0.625, 0.5, 0.875, 0.5, 0.875, 0.75, 0.625, 0.75])
me_cube_033.update()
me_cube_034 = bpy.data.meshes.new('Cube.034')
me_cube_034.from_pydata([(-1.0, -1.0, -1.0), (-1.0, -1.0, 1.0), (-1.0, 1.0, -1.0), (-1.0, 1.0, 1.0), (1.0, -1.0, -1.0), (1.0, -1.0, 1.0), (1.0, 1.0, -1.0), (1.0, 1.0, 1.0)], [], [(0, 1, 3, 2), (2, 3, 7, 6), (6, 7, 5, 4), (4, 5, 1, 0), (2, 6, 4, 0), (7, 3, 1, 5)])
_uv = me_cube_034.uv_layers.new(name='UVMap')
_uv.uv.foreach_set('vector', [0.375, 0.0, 0.625, 0.0, 0.625, 0.25, 0.375, 0.25, 0.375, 0.25, 0.625, 0.25, 0.625, 0.5, 0.375, 0.5, 0.375, 0.5, 0.625, 0.5, 0.625, 0.75, 0.375, 0.75, 0.375, 0.75, 0.625, 0.75, 0.625, 1.0, 0.375, 1.0, 0.125, 0.5, 0.375, 0.5, 0.375, 0.75, 0.125, 0.75, 0.625, 0.5, 0.875, 0.5, 0.875, 0.75, 0.625, 0.75])
me_cube_034.update()
me_cube_035 = bpy.data.meshes.new('Cube.035')
me_cube_035.from_pydata([(-1.0, -1.0, -1.0), (-1.0, -1.0, 1.0), (-1.0, 1.0, -1.0), (-1.0, 1.0, 1.0), (1.0, -1.0, -1.0), (1.0, -1.0, 1.0), (1.0, 1.0, -1.0), (1.0, 1.0, 1.0)], [], [(0, 1, 3, 2), (2, 3, 7, 6), (6, 7, 5, 4), (4, 5, 1, 0), (2, 6, 4, 0), (7, 3, 1, 5)])
_uv = me_cube_035.uv_layers.new(name='UVMap')
_uv.uv.foreach_set('vector', [0.375, 0.0, 0.625, 0.0, 0.625, 0.25, 0.375, 0.25, 0.375, 0.25, 0.625, 0.25, 0.625, 0.5, 0.375, 0.5, 0.375, 0.5, 0.625, 0.5, 0.625, 0.75, 0.375, 0.75, 0.375, 0.75, 0.625, 0.75, 0.625, 1.0, 0.375, 1.0, 0.125, 0.5, 0.375, 0.5, 0.375, 0.75, 0.125, 0.75, 0.625, 0.5, 0.875, 0.5, 0.875, 0.75, 0.625, 0.75])
me_cube_035.update()
me_cube_036 = bpy.data.meshes.new('Cube.036')
me_cube_036.from_pydata([(-1.0, -1.0, -1.0), (-1.0, -1.0, 1.0), (-1.0, 1.0, -1.0), (-1.0, 1.0, 1.0), (1.0, -1.0, -1.0), (1.0, -1.0, 1.0), (1.0, 1.0, -1.0), (1.0, 1.0, 1.0)], [], [(0, 1, 3, 2), (2, 3, 7, 6), (6, 7, 5, 4), (4, 5, 1, 0), (2, 6, 4, 0), (7, 3, 1, 5)])
_uv = me_cube_036.uv_layers.new(name='UVMap')
_uv.uv.foreach_set('vector', [0.375, 0.0, 0.625, 0.0, 0.625, 0.25, 0.375, 0.25, 0.375, 0.25, 0.625, 0.25, 0.625, 0.5, 0.375, 0.5, 0.375, 0.5, 0.625, 0.5, 0.625, 0.75, 0.375, 0.75, 0.375, 0.75, 0.625, 0.75, 0.625, 1.0, 0.375, 1.0, 0.125, 0.5, 0.375, 0.5, 0.375, 0.75, 0.125, 0.75, 0.625, 0.5, 0.875, 0.5, 0.875, 0.75, 0.625, 0.75])
me_cube_036.update()
me_cube_037 = bpy.data.meshes.new('Cube.037')
me_cube_037.from_pydata([(-1.0, -1.0, -1.0), (-1.0, -1.0, 1.0), (-1.0, 1.0, -1.0), (-1.0, 1.0, 1.0), (1.0, -1.0, -1.0), (1.0, -1.0, 1.0), (1.0, 1.0, -1.0), (1.0, 1.0, 1.0)], [], [(0, 1, 3, 2), (2, 3, 7, 6), (6, 7, 5, 4), (4, 5, 1, 0), (2, 6, 4, 0), (7, 3, 1, 5)])
_uv = me_cube_037.uv_layers.new(name='UVMap')
_uv.uv.foreach_set('vector', [0.375, 0.0, 0.625, 0.0, 0.625, 0.25, 0.375, 0.25, 0.375, 0.25, 0.625, 0.25, 0.625, 0.5, 0.375, 0.5, 0.375, 0.5, 0.625, 0.5, 0.625, 0.75, 0.375, 0.75, 0.375, 0.75, 0.625, 0.75, 0.625, 1.0, 0.375, 1.0, 0.125, 0.5, 0.375, 0.5, 0.375, 0.75, 0.125, 0.75, 0.625, 0.5, 0.875, 0.5, 0.875, 0.75, 0.625, 0.75])
me_cube_037.update()
me_cube_038 = bpy.data.meshes.new('Cube.038')
me_cube_038.from_pydata([(-1.0, -1.0, -1.0), (-1.0, -1.0, 1.0), (-1.0, 1.0, -1.0), (-1.0, 1.0, 1.0), (1.0, -1.0, -1.0), (1.0, -1.0, 1.0), (1.0, 1.0, -1.0), (1.0, 1.0, 1.0)], [], [(0, 1, 3, 2), (2, 3, 7, 6), (6, 7, 5, 4), (4, 5, 1, 0), (2, 6, 4, 0), (7, 3, 1, 5)])
_uv = me_cube_038.uv_layers.new(name='UVMap')
_uv.uv.foreach_set('vector', [0.375, 0.0, 0.625, 0.0, 0.625, 0.25, 0.375, 0.25, 0.375, 0.25, 0.625, 0.25, 0.625, 0.5, 0.375, 0.5, 0.375, 0.5, 0.625, 0.5, 0.625, 0.75, 0.375, 0.75, 0.375, 0.75, 0.625, 0.75, 0.625, 1.0, 0.375, 1.0, 0.125, 0.5, 0.375, 0.5, 0.375, 0.75, 0.125, 0.75, 0.625, 0.5, 0.875, 0.5, 0.875, 0.75, 0.625, 0.75])
me_cube_038.update()
me_cube_039 = bpy.data.meshes.new('Cube.039')
me_cube_039.from_pydata([(-1.0, -1.0, -1.0), (-1.0, -1.0, 1.0), (-1.0, 1.0, -1.0), (-1.0, 1.0, 1.0), (1.0, -1.0, -1.0), (1.0, -1.0, 1.0), (1.0, 1.0, -1.0), (1.0, 1.0, 1.0)], [], [(0, 1, 3, 2), (2, 3, 7, 6), (6, 7, 5, 4), (4, 5, 1, 0), (2, 6, 4, 0), (7, 3, 1, 5)])
_uv = me_cube_039.uv_layers.new(name='UVMap')
_uv.uv.foreach_set('vector', [0.375, 0.0, 0.625, 0.0, 0.625, 0.25, 0.375, 0.25, 0.375, 0.25, 0.625, 0.25, 0.625, 0.5, 0.375, 0.5, 0.375, 0.5, 0.625, 0.5, 0.625, 0.75, 0.375, 0.75, 0.375, 0.75, 0.625, 0.75, 0.625, 1.0, 0.375, 1.0, 0.125, 0.5, 0.375, 0.5, 0.375, 0.75, 0.125, 0.75, 0.625, 0.5, 0.875, 0.5, 0.875, 0.75, 0.625, 0.75])
me_cube_039.update()
me_cube_040 = bpy.data.meshes.new('Cube.040')
me_cube_040.from_pydata([(-1.0, -1.0, -1.0), (-1.0, -1.0, 1.0), (-1.0, 1.0, -1.0), (-1.0, 1.0, 1.0), (1.0, -1.0, -1.0), (1.0, -1.0, 1.0), (1.0, 1.0, -1.0), (1.0, 1.0, 1.0)], [], [(0, 1, 3, 2), (2, 3, 7, 6), (6, 7, 5, 4), (4, 5, 1, 0), (2, 6, 4, 0), (7, 3, 1, 5)])
_uv = me_cube_040.uv_layers.new(name='UVMap')
_uv.uv.foreach_set('vector', [0.375, 0.0, 0.625, 0.0, 0.625, 0.25, 0.375, 0.25, 0.375, 0.25, 0.625, 0.25, 0.625, 0.5, 0.375, 0.5, 0.375, 0.5, 0.625, 0.5, 0.625, 0.75, 0.375, 0.75, 0.375, 0.75, 0.625, 0.75, 0.625, 1.0, 0.375, 1.0, 0.125, 0.5, 0.375, 0.5, 0.375, 0.75, 0.125, 0.75, 0.625, 0.5, 0.875, 0.5, 0.875, 0.75, 0.625, 0.75])
me_cube_040.update()
me_cube_041 = bpy.data.meshes.new('Cube.041')
me_cube_041.from_pydata([(-1.0, -1.0, -1.0), (-1.0, -1.0, 1.0), (-1.0, 1.0, -1.0), (-1.0, 1.0, 1.0), (1.0, -1.0, -1.0), (1.0, -1.0, 1.0), (1.0, 1.0, -1.0), (1.0, 1.0, 1.0)], [], [(0, 1, 3, 2), (2, 3, 7, 6), (6, 7, 5, 4), (4, 5, 1, 0), (2, 6, 4, 0), (7, 3, 1, 5)])
_uv = me_cube_041.uv_layers.new(name='UVMap')
_uv.uv.foreach_set('vector', [0.375, 0.0, 0.625, 0.0, 0.625, 0.25, 0.375, 0.25, 0.375, 0.25, 0.625, 0.25, 0.625, 0.5, 0.375, 0.5, 0.375, 0.5, 0.625, 0.5, 0.625, 0.75, 0.375, 0.75, 0.375, 0.75, 0.625, 0.75, 0.625, 1.0, 0.375, 1.0, 0.125, 0.5, 0.375, 0.5, 0.375, 0.75, 0.125, 0.75, 0.625, 0.5, 0.875, 0.5, 0.875, 0.75, 0.625, 0.75])
me_cube_041.update()
me_cube_042 = bpy.data.meshes.new('Cube.042')
me_cube_042.from_pydata([(-1.0, -1.0, -1.0), (-1.0, -1.0, 1.0), (-1.0, 1.0, -1.0), (-1.0, 1.0, 1.0), (1.0, -1.0, -1.0), (1.0, -1.0, 1.0), (1.0, 1.0, -1.0), (1.0, 1.0, 1.0)], [], [(0, 1, 3, 2), (2, 3, 7, 6), (6, 7, 5, 4), (4, 5, 1, 0), (2, 6, 4, 0), (7, 3, 1, 5)])
_uv = me_cube_042.uv_layers.new(name='UVMap')
_uv.uv.foreach_set('vector', [0.375, 0.0, 0.625, 0.0, 0.625, 0.25, 0.375, 0.25, 0.375, 0.25, 0.625, 0.25, 0.625, 0.5, 0.375, 0.5, 0.375, 0.5, 0.625, 0.5, 0.625, 0.75, 0.375, 0.75, 0.375, 0.75, 0.625, 0.75, 0.625, 1.0, 0.375, 1.0, 0.125, 0.5, 0.375, 0.5, 0.375, 0.75, 0.125, 0.75, 0.625, 0.5, 0.875, 0.5, 0.875, 0.75, 0.625, 0.75])
me_cube_042.update()

# ---- objects
ob_cube = bpy.data.objects.new('Cube', me_cube_001)
ob_cube_001 = bpy.data.objects.new('Cube.001', me_cube_002)
ob_plane = bpy.data.objects.new('Plane', me_plane_001)
ob_cube_002 = bpy.data.objects.new('Cube.002', me_cube_003)
ob_cube_003 = bpy.data.objects.new('Cube.003', me_cube_004)
ob_cube_004 = bpy.data.objects.new('Cube.004', me_cube_005)
ob_cube_005 = bpy.data.objects.new('Cube.005', me_cube_006)
ob_cube_006 = bpy.data.objects.new('Cube.006', me_cube_007)
ob_cube_007 = bpy.data.objects.new('Cube.007', me_cube_008)
ob_cube_008 = bpy.data.objects.new('Cube.008', me_cube_009)
ob_cube_009 = bpy.data.objects.new('Cube.009', me_cube_010)
ob_cube_010 = bpy.data.objects.new('Cube.010', me_cube_011)
ob_plane_001 = bpy.data.objects.new('Plane.001', me_plane_002)
ob_plane_002 = bpy.data.objects.new('Plane.002', me_plane_003)
ob_plane_003 = bpy.data.objects.new('Plane.003', me_plane_004)
ob_cube_011 = bpy.data.objects.new('Cube.011', me_cube_012)
ob_cube_012 = bpy.data.objects.new('Cube.012', me_cube_013)
ob_cube_013 = bpy.data.objects.new('Cube.013', me_cube_014)
ob_plane_004 = bpy.data.objects.new('Plane.004', me_plane_005)
ob_cube_014 = bpy.data.objects.new('Cube.014', me_cube_015)
ob_cube_015 = bpy.data.objects.new('Cube.015', me_cube_016)
ob_cube_016 = bpy.data.objects.new('Cube.016', me_cube_017)
ob_cube_017 = bpy.data.objects.new('Cube.017', me_cube_018)
ob_cube_018 = bpy.data.objects.new('Cube.018', me_cube_019)
ob_plane_005 = bpy.data.objects.new('Plane.005', me_plane_006)
ob_cube_019 = bpy.data.objects.new('Cube.019', me_cube_020)
ob_plane_006 = bpy.data.objects.new('Plane.006', me_plane_007)
ob_plane_007 = bpy.data.objects.new('Plane.007', me_plane_008)
ob_plane_008 = bpy.data.objects.new('Plane.008', me_plane_009)
ob_plane_009 = bpy.data.objects.new('Plane.009', me_plane_010)
ob_plane_010 = bpy.data.objects.new('Plane.010', me_plane_011)
ob_cube_020 = bpy.data.objects.new('Cube.020', me_cube_021)
ob_plane_011 = bpy.data.objects.new('Plane.011', me_plane_012)
ob_plane_012 = bpy.data.objects.new('Plane.012', me_plane_013)
ob_plane_013 = bpy.data.objects.new('Plane.013', me_plane_014)
ob_plane_014 = bpy.data.objects.new('Plane.014', me_plane_015)
ob_plane_015 = bpy.data.objects.new('Plane.015', me_plane_016)
ob_plane_016 = bpy.data.objects.new('Plane.016', me_plane_017)
ob_plane_017 = bpy.data.objects.new('Plane.017', me_plane_018)
ob_plane_018 = bpy.data.objects.new('Plane.018', me_plane_019)
ob_plane_019 = bpy.data.objects.new('Plane.019', me_plane_020)
ob_plane_020 = bpy.data.objects.new('Plane.020', me_plane_021)
ob_plane_021 = bpy.data.objects.new('Plane.021', me_plane_022)
ob_plane_022 = bpy.data.objects.new('Plane.022', me_plane_023)
ob_plane_023 = bpy.data.objects.new('Plane.023', me_plane_024)
ob_cube_021 = bpy.data.objects.new('Cube.021', me_cube_022)
ob_cube_022 = bpy.data.objects.new('Cube.022', me_cube_023)
ob_cube_023 = bpy.data.objects.new('Cube.023', me_cube_024)
ob_cube_024 = bpy.data.objects.new('Cube.024', me_cube_025)
ob_cube_025 = bpy.data.objects.new('Cube.025', me_cube_026)
ob_cube_026 = bpy.data.objects.new('Cube.026', me_cube_027)
ob_cube_027 = bpy.data.objects.new('Cube.027', me_cube_028)
ob_cube_028 = bpy.data.objects.new('Cube.028', me_cube_029)
ob_cube_029 = bpy.data.objects.new('Cube.029', me_cube_030)
ob_cube_030 = bpy.data.objects.new('Cube.030', me_cube_031)
ob_cube_031 = bpy.data.objects.new('Cube.031', me_cube_032)
ob_cube_032 = bpy.data.objects.new('Cube.032', me_cube_033)
ob_cube_033 = bpy.data.objects.new('Cube.033', me_cube_034)
ob_cube_034 = bpy.data.objects.new('Cube.034', me_cube_035)
ob_cube_035 = bpy.data.objects.new('Cube.035', me_cube_036)
ob_cube_036 = bpy.data.objects.new('Cube.036', me_cube_037)
ob_cube_037 = bpy.data.objects.new('Cube.037', me_cube_038)
ob_cube_038 = bpy.data.objects.new('Cube.038', me_cube_039)
ob_cube_039 = bpy.data.objects.new('Cube.039', me_cube_040)
ob_cube_040 = bpy.data.objects.new('Cube.040', me_cube_041)
ob_cube_041 = bpy.data.objects.new('Cube.041', me_cube_042)

# ---- transforms, parenting, visibility, modifiers, constraints
ob_cube.location = (0.7924, 0.258, 1.114)
ob_cube.scale = (0.05928, 1.0, 1.0)
ob_cube_001.location = (-6.093, -2.073, 3.0)
ob_cube_001.rotation_euler = (0.0, 0.0, 1.571)
ob_cube_001.scale = (-0.05, 6.97, 3.0)
ob_plane.location = (-6.197, 0.2321, 0.02907)
ob_plane.scale = (7.045, 2.37, 1.0)
ob_cube_002.location = (0.7924, -1.403, 3.0)
ob_cube_002.scale = (0.05928, 0.65, 3.0)
ob_cube_003.location = (0.7924, 1.942, 3.0)
ob_cube_003.scale = (0.05928, 0.7, 3.0)
ob_cube_004.location = (-6.093, 2.632, 3.0)
ob_cube_004.rotation_euler = (0.0, 0.0, 1.571)
ob_cube_004.scale = (-0.05, 6.97, 3.0)
ob_cube_005.location = (-13.22, 7.363, 3.0)
ob_cube_005.scale = (-0.05, 4.71, 3.0)
ob_cube_006.location = (-13.22, -6.777, 3.0)
ob_cube_006.scale = (-0.05, 4.71, 3.0)
ob_cube_007.location = (-31.42, -11.53, 3.0)
ob_cube_007.rotation_euler = (0.0, 0.0, 1.571)
ob_cube_007.scale = (-0.05, 18.11, 3.0)
ob_cube_008.location = (-31.42, 11.9, 3.0)
ob_cube_008.rotation_euler = (0.0, 0.0, 1.571)
ob_cube_008.scale = (-0.05, 18.11, 3.0)
ob_cube_009.location = (-49.51, 29.93, 3.0)
ob_cube_009.scale = (-0.05, 18.11, 3.0)
ob_cube_010.location = (-49.51, -29.71, 3.0)
ob_cube_010.scale = (-0.05, 18.11, 3.0)
ob_plane_001.location = (-31.35, 0.1679, 0.0)
ob_plane_001.scale = (17.99, 11.74, 1.0)
ob_plane_002.location = (-61.01, 29.97, 0.0)
ob_plane_002.rotation_euler = (0.0, 0.0, 1.571)
ob_plane_002.scale = (18.09, 11.81, 1.0)
ob_plane_003.location = (-61.01, -29.46, 0.0)
ob_plane_003.rotation_euler = (0.0, 0.0, 1.571)
ob_plane_003.scale = (17.99, 11.74, 1.0)
ob_cube_011.location = (-72.8, 29.93, 3.0)
ob_cube_011.scale = (-0.05, 18.11, 3.0)
ob_cube_012.location = (-72.8, -29.71, 3.0)
ob_cube_012.scale = (-0.05, 18.11, 3.0)
ob_cube_013.location = (-72.8, -6.848, 3.0)
ob_cube_013.scale = (-0.05, 4.83, 3.0)
ob_plane_004.location = (-60.78, 0.1679, 0.0)
ob_plane_004.scale = (12.0, 11.74, 1.0)
ob_cube_014.location = (-61.13, 48.06, 3.0)
ob_cube_014.rotation_euler = (0.0, 0.0, 1.571)
ob_cube_014.scale = (-0.05, 11.67, 3.0)
ob_cube_015.location = (-61.13, -47.41, 3.0)
ob_cube_015.rotation_euler = (0.0, 0.0, 1.571)
ob_cube_015.scale = (-0.05, 11.67, 3.0)
ob_cube_016.location = (-74.8, 2.632, 3.0)
ob_cube_016.rotation_euler = (0.0, 0.0, 1.571)
ob_cube_016.scale = (-0.05, 2.0, 3.0)
ob_cube_017.location = (-74.8, -2.073, 3.0)
ob_cube_017.rotation_euler = (0.0, 0.0, 1.571)
ob_cube_017.scale = (-0.05, 2.0, 3.0)
ob_cube_018.location = (-76.8, 0.2851, 3.0)
ob_cube_018.scale = (-0.05, 2.39, 3.0)
ob_plane_005.location = (-74.81, 0.3095, 5.8)
ob_plane_005.scale = (2.0, 2.4, 1.07)
ob_cube_019.location = (-72.8, 7.484, 3.0)
ob_cube_019.scale = (-0.05, 4.83, 3.0)
ob_plane_006.location = (-31.35, 0.1679, 5.8)
ob_plane_006.scale = (17.99, 11.74, 1.0)
ob_plane_007.location = (-60.78, 0.1679, 5.8)
ob_plane_007.scale = (12.0, 11.74, 1.0)
ob_plane_008.location = (-61.01, 29.97, 5.8)
ob_plane_008.rotation_euler = (0.0, 0.0, 1.571)
ob_plane_008.scale = (18.09, 11.81, 1.0)
ob_plane_009.location = (-61.01, -29.46, 5.8)
ob_plane_009.rotation_euler = (0.0, 0.0, 1.571)
ob_plane_009.scale = (17.99, 11.74, 1.0)
ob_plane_010.location = (-6.197, 0.2321, 5.8)
ob_plane_010.scale = (7.045, 2.37, 1.0)
ob_cube_020.location = (0.7924, 0.258, 4.03)
ob_cube_020.scale = (0.05928, 1.0, 1.97)
ob_plane_011.location = (-74.81, 0.3095, 0.0)
ob_plane_011.scale = (2.0, 2.4, 1.07)
ob_plane_012.location = (-74.81, 0.3095, 5.898)
ob_plane_012.scale = (2.0, 2.4, 1.07)
ob_plane_013.location = (-6.197, 0.2321, 11.7)
ob_plane_013.scale = (7.045, 2.37, 1.0)
ob_plane_014.location = (-61.01, -29.46, 11.7)
ob_plane_014.rotation_euler = (0.0, 0.0, 1.571)
ob_plane_014.scale = (17.99, 11.74, 1.0)
ob_plane_015.location = (-61.01, 29.97, 11.7)
ob_plane_015.rotation_euler = (0.0, 0.0, 1.571)
ob_plane_015.scale = (18.09, 11.81, 1.0)
ob_plane_016.location = (-60.78, 0.1679, 11.7)
ob_plane_016.scale = (12.0, 11.74, 1.0)
ob_plane_017.location = (-31.35, 0.1679, 11.7)
ob_plane_017.scale = (17.99, 11.74, 1.0)
ob_plane_018.location = (-74.81, 0.3095, 11.7)
ob_plane_018.scale = (2.0, 2.4, 1.07)
ob_plane_019.location = (-60.78, 0.1679, 5.898)
ob_plane_019.scale = (12.0, 11.74, 1.0)
ob_plane_020.location = (-61.01, -29.46, 5.898)
ob_plane_020.rotation_euler = (0.0, 0.0, 1.571)
ob_plane_020.scale = (17.99, 11.74, 1.0)
ob_plane_021.location = (-61.01, 29.97, 5.898)
ob_plane_021.rotation_euler = (0.0, 0.0, 1.571)
ob_plane_021.scale = (18.09, 11.81, 1.0)
ob_plane_022.location = (-31.35, 0.1679, 5.898)
ob_plane_022.scale = (17.99, 11.74, 1.0)
ob_plane_023.location = (-6.197, 0.2321, 5.927)
ob_plane_023.scale = (7.045, 2.37, 1.0)
ob_cube_021.location = (0.7924, 0.258, 9.927)
ob_cube_021.scale = (0.05928, 1.0, 1.97)
ob_cube_022.location = (-72.8, 7.484, 8.898)
ob_cube_022.scale = (-0.05, 4.83, 3.0)
ob_cube_023.location = (-76.8, 0.2851, 8.898)
ob_cube_023.scale = (-0.05, 2.39, 3.0)
ob_cube_024.location = (-74.8, -2.073, 8.898)
ob_cube_024.rotation_euler = (0.0, 0.0, 1.571)
ob_cube_024.scale = (-0.05, 2.0, 3.0)
ob_cube_025.location = (-74.8, 2.632, 8.898)
ob_cube_025.rotation_euler = (0.0, 0.0, 1.571)
ob_cube_025.scale = (-0.05, 2.0, 3.0)
ob_cube_026.location = (-61.13, -47.41, 8.898)
ob_cube_026.rotation_euler = (0.0, 0.0, 1.571)
ob_cube_026.scale = (-0.05, 11.67, 3.0)
ob_cube_027.location = (-61.13, 48.06, 8.898)
ob_cube_027.rotation_euler = (0.0, 0.0, 1.571)
ob_cube_027.scale = (-0.05, 11.67, 3.0)
ob_cube_028.location = (-72.8, -6.848, 8.898)
ob_cube_028.scale = (-0.05, 4.83, 3.0)
ob_cube_029.location = (-72.8, -29.71, 8.898)
ob_cube_029.scale = (-0.05, 18.11, 3.0)
ob_cube_030.location = (-72.8, 29.93, 8.898)
ob_cube_030.scale = (-0.05, 18.11, 3.0)
ob_cube_031.location = (-49.51, -29.71, 8.898)
ob_cube_031.scale = (-0.05, 18.11, 3.0)
ob_cube_032.location = (-49.51, 29.93, 8.898)
ob_cube_032.scale = (-0.05, 18.11, 3.0)
ob_cube_033.location = (-31.42, 11.9, 8.898)
ob_cube_033.rotation_euler = (0.0, 0.0, 1.571)
ob_cube_033.scale = (-0.05, 18.11, 3.0)
ob_cube_034.location = (-31.42, -11.53, 8.898)
ob_cube_034.rotation_euler = (0.0, 0.0, 1.571)
ob_cube_034.scale = (-0.05, 18.11, 3.0)
ob_cube_035.location = (-13.22, -6.777, 8.898)
ob_cube_035.scale = (-0.05, 4.71, 3.0)
ob_cube_036.location = (-13.22, 7.363, 8.898)
ob_cube_036.scale = (-0.05, 4.71, 3.0)
ob_cube_037.location = (-6.093, 2.632, 8.898)
ob_cube_037.rotation_euler = (0.0, 0.0, 1.571)
ob_cube_037.scale = (-0.05, 6.97, 3.0)
ob_cube_038.location = (0.7924, 1.942, 8.898)
ob_cube_038.scale = (0.05928, 0.7, 3.0)
ob_cube_039.location = (0.7924, -1.403, 8.898)
ob_cube_039.scale = (0.05928, 0.65, 3.0)
ob_cube_040.location = (-6.093, -2.073, 8.898)
ob_cube_040.rotation_euler = (0.0, 0.0, 1.571)
ob_cube_040.scale = (-0.05, 6.97, 3.0)
ob_cube_041.location = (0.7924, 0.258, 7.012)
ob_cube_041.scale = (0.05928, 1.0, 1.0)

# ---- collection membership
col_collection.objects.link(ob_cube)
col_collection.objects.link(ob_cube_001)
col_collection.objects.link(ob_plane)
col_collection.objects.link(ob_cube_002)
col_collection.objects.link(ob_cube_003)
col_collection.objects.link(ob_cube_004)
col_collection.objects.link(ob_cube_005)
col_collection.objects.link(ob_cube_006)
col_collection.objects.link(ob_cube_007)
col_collection.objects.link(ob_cube_008)
col_collection.objects.link(ob_cube_009)
col_collection.objects.link(ob_cube_010)
col_collection.objects.link(ob_plane_001)
col_collection.objects.link(ob_plane_002)
col_collection.objects.link(ob_plane_003)
col_collection.objects.link(ob_cube_011)
col_collection.objects.link(ob_cube_012)
col_collection.objects.link(ob_cube_013)
col_collection.objects.link(ob_plane_004)
col_collection.objects.link(ob_cube_014)
col_collection.objects.link(ob_cube_015)
col_collection.objects.link(ob_cube_016)
col_collection.objects.link(ob_cube_017)
col_collection.objects.link(ob_cube_018)
col_collection.objects.link(ob_plane_005)
col_collection.objects.link(ob_cube_019)
col_collection.objects.link(ob_plane_006)
col_collection.objects.link(ob_plane_007)
col_collection.objects.link(ob_plane_008)
col_collection.objects.link(ob_plane_009)
col_collection.objects.link(ob_plane_010)
col_collection.objects.link(ob_cube_020)
col_collection.objects.link(ob_plane_011)
col_collection.objects.link(ob_plane_012)
col_collection.objects.link(ob_plane_013)
col_collection.objects.link(ob_plane_014)
col_collection.objects.link(ob_plane_015)
col_collection.objects.link(ob_plane_016)
col_collection.objects.link(ob_plane_017)
col_collection.objects.link(ob_plane_018)
col_collection.objects.link(ob_plane_019)
col_collection.objects.link(ob_plane_020)
col_collection.objects.link(ob_plane_021)
col_collection.objects.link(ob_plane_022)
col_collection.objects.link(ob_plane_023)
col_collection.objects.link(ob_cube_021)
col_collection.objects.link(ob_cube_022)
col_collection.objects.link(ob_cube_023)
col_collection.objects.link(ob_cube_024)
col_collection.objects.link(ob_cube_025)
col_collection.objects.link(ob_cube_026)
col_collection.objects.link(ob_cube_027)
col_collection.objects.link(ob_cube_028)
col_collection.objects.link(ob_cube_029)
col_collection.objects.link(ob_cube_030)
col_collection.objects.link(ob_cube_031)
col_collection.objects.link(ob_cube_032)
col_collection.objects.link(ob_cube_033)
col_collection.objects.link(ob_cube_034)
col_collection.objects.link(ob_cube_035)
col_collection.objects.link(ob_cube_036)
col_collection.objects.link(ob_cube_037)
col_collection.objects.link(ob_cube_038)
col_collection.objects.link(ob_cube_039)
col_collection.objects.link(ob_cube_040)
col_collection.objects.link(ob_cube_041)

# ---- scene / render settings (as saved in the file)
scene.frame_start = 1; scene.frame_end = 250; scene.frame_set(1)
scene.render.engine = 'BLENDER_EEVEE_NEXT'
scene.render.bake_bias = 0.0
scene.render.bake_samples = 0
scene.cycles.sampling_pattern = 'TABULATED_SOBOL'
scene.eevee.use_volume_custom_range = False
bpy.context.view_layer.update()

# ---- added for rendering (the .blend has no active camera and no usable light): camera, sun
cam_auto = bpy.data.cameras.new('AutoCamera')
cam_auto.lens = 50.0
cam_auto.sensor_width = 36.0
cam_auto.clip_end = 2014.03
ob_auto_camera = bpy.data.objects.new('AutoCamera', cam_auto)
scene.collection.objects.link(ob_auto_camera)
ob_auto_camera.location = (76.7722, -137.566, 97.7569)
ob_auto_camera.rotation_euler = (1.09748, -7.21219e-08, 0.694738)
scene.camera = ob_auto_camera
light_auto_sun = bpy.data.lights.new('AutoSun', 'SUN')
light_auto_sun.energy = 3.0
light_auto_sun.angle = 0.0523599
ob_auto_sun = bpy.data.objects.new('AutoSun', light_auto_sun)
scene.collection.objects.link(ob_auto_sun)
ob_auto_sun.rotation_euler = (0.872665, 0.174533, 0.523599)
bpy.context.view_layer.update()

